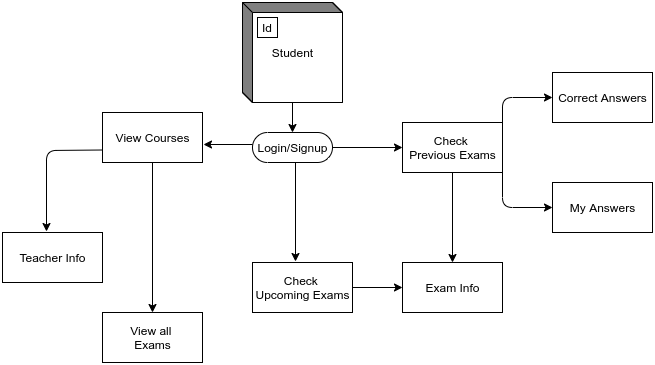

The diagram above was exported from draw.io. Its source (the exported page's mxGraphModel, read from the mxfile embedded in the PNG):
<mxGraphModel dx="868" dy="463" grid="1" gridSize="10" guides="1" tooltips="1" connect="1" arrows="1" fold="1" page="1" pageScale="1" pageWidth="827" pageHeight="1169" math="0" shadow="0">
  <root>
    <mxCell id="WIyWlLk6GJQsqaUBKTNV-0" />
    <mxCell id="WIyWlLk6GJQsqaUBKTNV-1" parent="WIyWlLk6GJQsqaUBKTNV-0" />
    <mxCell id="6iqiS7Y2I6ImtkLZmSQ8-0" value="View Courses" style="html=1;dashed=0;whitespace=wrap;" vertex="1" parent="WIyWlLk6GJQsqaUBKTNV-1">
      <mxGeometry x="150" y="130" width="100" height="50" as="geometry" />
    </mxCell>
    <mxCell id="6iqiS7Y2I6ImtkLZmSQ8-1" value="Login/Signup" style="html=1;dashed=0;whitespace=wrap;shape=mxgraph.dfd.start" vertex="1" parent="WIyWlLk6GJQsqaUBKTNV-1">
      <mxGeometry x="300" y="150" width="80" height="30" as="geometry" />
    </mxCell>
    <mxCell id="6iqiS7Y2I6ImtkLZmSQ8-6" value="" style="edgeStyle=orthogonalEdgeStyle;rounded=0;orthogonalLoop=1;jettySize=auto;html=1;" edge="1" parent="WIyWlLk6GJQsqaUBKTNV-1" source="6iqiS7Y2I6ImtkLZmSQ8-3" target="6iqiS7Y2I6ImtkLZmSQ8-1">
      <mxGeometry relative="1" as="geometry" />
    </mxCell>
    <mxCell id="6iqiS7Y2I6ImtkLZmSQ8-3" value="Student" style="html=1;dashed=0;whitespace=wrap;shape=mxgraph.dfd.externalEntity" vertex="1" parent="WIyWlLk6GJQsqaUBKTNV-1">
      <mxGeometry x="290" y="20" width="100" height="100" as="geometry" />
    </mxCell>
    <mxCell id="6iqiS7Y2I6ImtkLZmSQ8-4" value="Id" style="autosize=1;part=1;resizable=0;strokeColor=inherit;fillColor=inherit;gradientColor=inherit;" vertex="1" parent="6iqiS7Y2I6ImtkLZmSQ8-3">
      <mxGeometry width="20" height="20" relative="1" as="geometry">
        <mxPoint x="15" y="15" as="offset" />
      </mxGeometry>
    </mxCell>
    <mxCell id="6iqiS7Y2I6ImtkLZmSQ8-7" value="View all &lt;br&gt;Exams&lt;br&gt;" style="html=1;dashed=0;whitespace=wrap;" vertex="1" parent="WIyWlLk6GJQsqaUBKTNV-1">
      <mxGeometry x="150" y="330" width="100" height="50" as="geometry" />
    </mxCell>
    <mxCell id="6iqiS7Y2I6ImtkLZmSQ8-10" value="" style="endArrow=classic;html=1;entryX=1.01;entryY=0.64;entryDx=0;entryDy=0;entryPerimeter=0;" edge="1" parent="WIyWlLk6GJQsqaUBKTNV-1" target="6iqiS7Y2I6ImtkLZmSQ8-0">
      <mxGeometry width="50" height="50" relative="1" as="geometry">
        <mxPoint x="300" y="162" as="sourcePoint" />
        <mxPoint x="380" y="180" as="targetPoint" />
      </mxGeometry>
    </mxCell>
    <mxCell id="6iqiS7Y2I6ImtkLZmSQ8-11" value="" style="endArrow=classic;html=1;exitX=0.5;exitY=1;exitDx=0;exitDy=0;entryX=0.5;entryY=0;entryDx=0;entryDy=0;" edge="1" parent="WIyWlLk6GJQsqaUBKTNV-1" source="6iqiS7Y2I6ImtkLZmSQ8-0" target="6iqiS7Y2I6ImtkLZmSQ8-7">
      <mxGeometry width="50" height="50" relative="1" as="geometry">
        <mxPoint x="350" y="280" as="sourcePoint" />
        <mxPoint x="350" y="300" as="targetPoint" />
      </mxGeometry>
    </mxCell>
    <mxCell id="6iqiS7Y2I6ImtkLZmSQ8-16" value="Check &lt;br&gt;Previous Exams" style="html=1;dashed=0;whitespace=wrap;" vertex="1" parent="WIyWlLk6GJQsqaUBKTNV-1">
      <mxGeometry x="450" y="140" width="100" height="50" as="geometry" />
    </mxCell>
    <mxCell id="6iqiS7Y2I6ImtkLZmSQ8-18" value="Correct Answers" style="html=1;dashed=0;whitespace=wrap;" vertex="1" parent="WIyWlLk6GJQsqaUBKTNV-1">
      <mxGeometry x="600" y="90" width="100" height="50" as="geometry" />
    </mxCell>
    <mxCell id="6iqiS7Y2I6ImtkLZmSQ8-19" value="" style="endArrow=classic;html=1;entryX=0;entryY=0.5;entryDx=0;entryDy=0;exitX=1;exitY=0.5;exitDx=0;exitDy=0;exitPerimeter=0;" edge="1" parent="WIyWlLk6GJQsqaUBKTNV-1" source="6iqiS7Y2I6ImtkLZmSQ8-1" target="6iqiS7Y2I6ImtkLZmSQ8-16">
      <mxGeometry width="50" height="50" relative="1" as="geometry">
        <mxPoint x="440" y="190" as="sourcePoint" />
        <mxPoint x="490" y="140" as="targetPoint" />
      </mxGeometry>
    </mxCell>
    <mxCell id="6iqiS7Y2I6ImtkLZmSQ8-20" value="" style="endArrow=classic;html=1;entryX=0.43;entryY=-0.02;entryDx=0;entryDy=0;entryPerimeter=0;" edge="1" parent="WIyWlLk6GJQsqaUBKTNV-1" target="6iqiS7Y2I6ImtkLZmSQ8-22">
      <mxGeometry width="50" height="50" relative="1" as="geometry">
        <mxPoint x="343" y="180" as="sourcePoint" />
        <mxPoint x="560" y="265" as="targetPoint" />
        <Array as="points" />
      </mxGeometry>
    </mxCell>
    <mxCell id="6iqiS7Y2I6ImtkLZmSQ8-21" value="" style="endArrow=classic;html=1;entryX=0;entryY=0.5;entryDx=0;entryDy=0;exitX=1;exitY=0.5;exitDx=0;exitDy=0;" edge="1" parent="WIyWlLk6GJQsqaUBKTNV-1" source="6iqiS7Y2I6ImtkLZmSQ8-16" target="6iqiS7Y2I6ImtkLZmSQ8-18">
      <mxGeometry width="50" height="50" relative="1" as="geometry">
        <mxPoint x="400" y="180" as="sourcePoint" />
        <mxPoint x="570" y="275" as="targetPoint" />
        <Array as="points">
          <mxPoint x="550" y="115" />
        </Array>
      </mxGeometry>
    </mxCell>
    <mxCell id="6iqiS7Y2I6ImtkLZmSQ8-22" value="Check &lt;br&gt;Upcoming Exams" style="html=1;dashed=0;whitespace=wrap;" vertex="1" parent="WIyWlLk6GJQsqaUBKTNV-1">
      <mxGeometry x="300" y="280" width="100" height="50" as="geometry" />
    </mxCell>
    <mxCell id="6iqiS7Y2I6ImtkLZmSQ8-23" value="Exam Info" style="html=1;dashed=0;whitespace=wrap;" vertex="1" parent="WIyWlLk6GJQsqaUBKTNV-1">
      <mxGeometry x="450" y="280" width="100" height="50" as="geometry" />
    </mxCell>
    <mxCell id="6iqiS7Y2I6ImtkLZmSQ8-24" value="" style="endArrow=classic;html=1;exitX=1;exitY=0.5;exitDx=0;exitDy=0;entryX=0;entryY=0.5;entryDx=0;entryDy=0;" edge="1" parent="WIyWlLk6GJQsqaUBKTNV-1" source="6iqiS7Y2I6ImtkLZmSQ8-22" target="6iqiS7Y2I6ImtkLZmSQ8-23">
      <mxGeometry width="50" height="50" relative="1" as="geometry">
        <mxPoint x="500" y="310" as="sourcePoint" />
        <mxPoint x="550" y="260" as="targetPoint" />
      </mxGeometry>
    </mxCell>
    <mxCell id="6iqiS7Y2I6ImtkLZmSQ8-25" value="" style="endArrow=classic;html=1;exitX=0.5;exitY=1;exitDx=0;exitDy=0;entryX=0.5;entryY=0;entryDx=0;entryDy=0;" edge="1" parent="WIyWlLk6GJQsqaUBKTNV-1" source="6iqiS7Y2I6ImtkLZmSQ8-16" target="6iqiS7Y2I6ImtkLZmSQ8-23">
      <mxGeometry width="50" height="50" relative="1" as="geometry">
        <mxPoint x="560" y="260" as="sourcePoint" />
        <mxPoint x="610" y="210" as="targetPoint" />
      </mxGeometry>
    </mxCell>
    <mxCell id="6iqiS7Y2I6ImtkLZmSQ8-26" value="My Answers" style="html=1;dashed=0;whitespace=wrap;" vertex="1" parent="WIyWlLk6GJQsqaUBKTNV-1">
      <mxGeometry x="600" y="200" width="100" height="50" as="geometry" />
    </mxCell>
    <mxCell id="6iqiS7Y2I6ImtkLZmSQ8-27" value="" style="endArrow=classic;html=1;entryX=0;entryY=0.5;entryDx=0;entryDy=0;exitX=1;exitY=0.5;exitDx=0;exitDy=0;" edge="1" parent="WIyWlLk6GJQsqaUBKTNV-1" source="6iqiS7Y2I6ImtkLZmSQ8-16" target="6iqiS7Y2I6ImtkLZmSQ8-26">
      <mxGeometry width="50" height="50" relative="1" as="geometry">
        <mxPoint x="600" y="190" as="sourcePoint" />
        <mxPoint x="640" y="190" as="targetPoint" />
        <Array as="points">
          <mxPoint x="550" y="225" />
        </Array>
      </mxGeometry>
    </mxCell>
    <mxCell id="6iqiS7Y2I6ImtkLZmSQ8-28" value="Teacher Info" style="html=1;dashed=0;whitespace=wrap;" vertex="1" parent="WIyWlLk6GJQsqaUBKTNV-1">
      <mxGeometry x="50" y="250" width="100" height="50" as="geometry" />
    </mxCell>
    <mxCell id="6iqiS7Y2I6ImtkLZmSQ8-29" value="" style="endArrow=classic;html=1;exitX=0;exitY=0.75;exitDx=0;exitDy=0;entryX=0.44;entryY=-0.02;entryDx=0;entryDy=0;entryPerimeter=0;" edge="1" parent="WIyWlLk6GJQsqaUBKTNV-1" source="6iqiS7Y2I6ImtkLZmSQ8-0" target="6iqiS7Y2I6ImtkLZmSQ8-28">
      <mxGeometry width="50" height="50" relative="1" as="geometry">
        <mxPoint x="150" y="290" as="sourcePoint" />
        <mxPoint x="200" y="240" as="targetPoint" />
        <Array as="points">
          <mxPoint x="94" y="168" />
        </Array>
      </mxGeometry>
    </mxCell>
  </root>
</mxGraphModel>